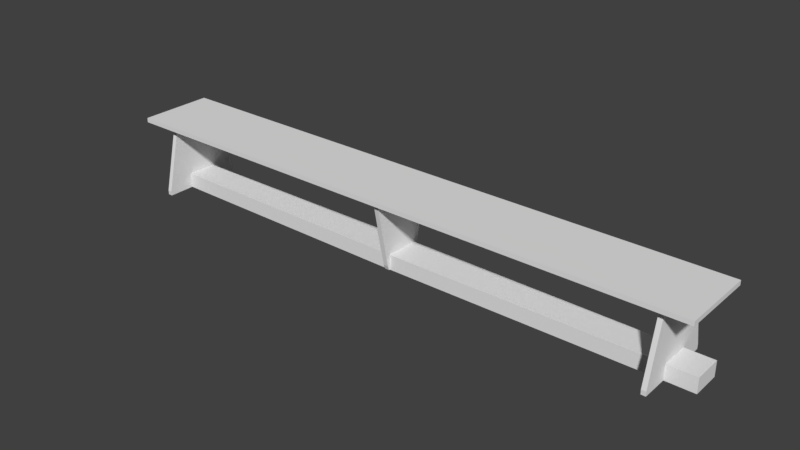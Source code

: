 # Source: Bank.blend  (saved by Blender 2.79.0; exported with 4.5.12 LTS)
import bpy
from mathutils import Matrix  # noqa: F401  (used for matrix-valued properties, if any)

bpy.ops.wm.read_factory_settings(use_empty=True)
scene = bpy.context.scene
scene.name = 'Scene'

# ---- collections
col_collection_1 = bpy.data.collections.new('Collection 1'); scene.collection.children.link(col_collection_1)

# ---- world
world_world = bpy.data.worlds.new('World'); scene.world = world_world
world_world.color = (0.05088, 0.05088, 0.05088)
world_world.use_sun_shadow = False
world_world.sun_shadow_jitter_overblur = 0.0
world_world.cycles.sampling_method = 'MANUAL'

# ---- meshes
me_cube_004 = bpy.data.meshes.new('Cube.004')
me_cube_004.from_pydata([(-1.815, -0.176, 0.22), (-1.815, -0.25, 0.25), (-1.815, 0.176, 0.22), (-1.815, 0.25, 0.25), (1.815, -0.176, 0.22), (1.815, -0.25, 0.25), (1.815, 0.176, 0.22), (1.815, 0.25, 0.25), (-0.015, 0.22, 0.22), (-0.015, 0.25, 0.25), (-0.015, -0.22, 0.22), (-0.015, -0.25, 0.25), (0.015, 0.25, 0.25), (0.015, -0.22, 0.22), (0.015, 0.22, 0.22), (0.015, -0.25, 0.25), (0.015, 0.12, -0.25), (-0.015, 0.12, -0.25), (-0.015, -0.12, -0.25), (0.015, -0.12, -0.25), (-0.015, 0.1319, -0.22), (-0.015, -0.1319, -0.22), (0.015, -0.1319, -0.22), (0.015, 0.1319, -0.22), (-1.785, 0.176, 0.22), (-1.785, -0.25, 0.25), (-1.785, 0.25, 0.25), (-1.785, -0.176, 0.22), (1.785, 0.25, 0.25), (1.785, -0.176, 0.22), (1.785, 0.176, 0.22), (1.785, -0.25, 0.25), (1.815, -0.2781, -0.25), (1.815, 0.2781, -0.25), (1.785, -0.2781, -0.25), (1.785, 0.2781, -0.25), (1.815, -0.279, -0.22), (1.815, 0.279, -0.22), (1.785, 0.279, -0.22), (1.785, -0.279, -0.22), (-1.815, 0.2781, -0.25), (-1.815, -0.2781, -0.25), (-1.785, 0.2781, -0.25), (-1.785, -0.2781, -0.25), (-1.785, 0.279, -0.22), (-1.815, 0.279, -0.22), (-1.815, -0.279, -0.22), (-1.785, -0.279, -0.22), (-1.815, 0.09807, 0.22), (-1.815, 0.09807, 0.25), (1.815, 0.09807, 0.22), (1.815, 0.09807, 0.25), (-0.015, 0.09807, 0.25), (-0.015, 0.09807, 0.22), (0.015, 0.09807, 0.25), (0.015, 0.09807, 0.22), (-0.015, 0.1097, -0.25), (0.015, 0.1097, -0.25), (0.015, 0.1097, -0.15), (-0.015, 0.1097, -0.15), (-1.785, 0.09807, 0.22), (-1.785, 0.09807, 0.25), (1.785, 0.09807, 0.25), (1.785, 0.09807, 0.22), (1.815, 0.09807, -0.25), (1.785, 0.09807, -0.25), (1.785, 0.09807, -0.15), (1.815, 0.09807, -0.15), (-1.815, 0.09807, -0.25), (-1.785, 0.09807, -0.25), (-1.785, 0.09807, -0.15), (-1.815, 0.09807, -0.15), (-1.815, -0.09753, 0.22), (1.815, -0.09753, 0.25), (-0.015, -0.09753, 0.25), (-0.015, -0.09753, 0.22), (0.015, -0.09753, 0.25), (0.015, -0.09753, 0.22), (-0.015, -0.1124, -0.25), (0.015, -0.1124, -0.25), (-0.015, -0.1124, -0.15), (-1.785, -0.09753, 0.22), (-1.785, -0.09753, 0.25), (1.785, -0.09753, 0.25), (1.785, -0.09753, 0.22), (1.785, -0.09753, -0.25), (1.785, -0.09753, -0.15), (-1.815, -0.09753, -0.25), (-1.785, -0.09753, -0.25), (-1.815, -0.09753, -0.15), (-1.815, -0.09753, 0.25), (1.815, -0.09753, 0.22), (0.015, -0.1124, -0.15), (1.815, -0.09753, -0.25), (1.815, -0.09753, -0.15), (-1.785, -0.09753, -0.15), (2.0, 0.25, 0.25), (2.0, 0.25, 0.22), (2.0, 0.09807, 0.22), (2.0, -0.09753, 0.25), (2.0, -0.25, 0.25), (2.0, -0.25, 0.22), (2.0, -0.09753, 0.22), (2.0, 0.09807, 0.25), (2.0, -0.09753, -0.25), (2.0, 0.09807, -0.25), (2.0, -0.09753, -0.15), (2.0, 0.09807, -0.15), (-2.0, -0.09753, 0.22), (-2.0, -0.25, 0.22), (-2.0, -0.25, 0.25), (-2.0, 0.09807, 0.25), (-2.0, 0.25, 0.25), (-2.0, 0.25, 0.22), (-2.0, 0.09807, 0.22), (-2.0, -0.09753, 0.25), (-2.0, 0.09807, -0.15), (-2.0, 0.09807, -0.25), (-2.0, -0.09753, -0.25), (-2.0, -0.09753, -0.15), (-1.815, -0.25, 0.22), (-1.815, -0.25, 0.25), (-1.815, 0.25, 0.25), (-1.815, 0.25, 0.22), (-1.785, 0.25, 0.22), (1.785, 0.25, 0.25), (1.815, 0.25, 0.25), (1.815, 0.25, 0.22), (1.815, -0.25, 0.25), (1.815, -0.25, 0.22), (1.785, -0.25, 0.22), (-1.785, -0.25, 0.25), (0.015, 0.25, 0.22), (-0.015, 0.25, 0.22), (-1.785, 0.25, 0.25), (-0.015, 0.25, 0.25), (-1.785, -0.25, 0.22), (-0.015, -0.25, 0.22), (0.015, -0.25, 0.25), (-0.015, -0.25, 0.25), (0.015, 0.25, 0.25), (0.015, -0.25, 0.22), (1.785, 0.25, 0.22), (1.785, -0.25, 0.25), (-2.0, -0.25, 0.25), (2.0, 0.25, 0.25), (2.0, 0.25, 0.22), (2.0, 0.09807, 0.22), (2.0, -0.09753, 0.25), (2.0, -0.25, 0.25), (2.0, -0.25, 0.22), (2.0, -0.09753, 0.22), (2.0, 0.09807, 0.25), (-2.0, -0.09753, 0.22), (-2.0, -0.25, 0.22), (-2.0, 0.09807, 0.25), (-2.0, 0.25, 0.25), (-2.0, 0.25, 0.22), (-2.0, 0.09807, 0.22), (-2.0, -0.09753, 0.25)], [], [(49, 3, 112, 111), (4, 101, 150, 129), (51, 73, 99, 103), (27, 10, 137, 136), (94, 36, 32, 93), (82, 90, 1, 25), (76, 74, 11, 15), (81, 75, 10, 27), (6, 30, 142, 127), (112, 3, 122, 156), (26, 9, 135, 134), (83, 76, 15, 31), (13, 29, 130, 141), (78, 79, 19, 18), (92, 22, 79), (20, 23, 16, 17), (22, 21, 18, 19), (13, 10, 21, 22), (8, 14, 23, 20), (77, 13, 22, 92), (53, 8, 20, 59), (2, 113, 157, 123), (45, 44, 42, 40), (74, 82, 25, 11), (14, 8, 133, 132), (73, 83, 31, 5), (12, 28, 125, 140), (77, 84, 29, 13), (97, 6, 127, 146), (85, 93, 32, 34), (66, 38, 35, 65), (36, 39, 34, 32), (38, 37, 33, 35), (30, 6, 37, 38), (4, 29, 39, 36), (63, 30, 38, 66), (91, 4, 36, 94), (87, 88, 43, 41), (71, 45, 40, 68), (95, 47, 43, 88), (47, 46, 41, 43), (27, 0, 46, 47), (81, 27, 47, 95), (48, 2, 45, 71), (2, 24, 44, 45), (72, 48, 71, 89), (24, 60, 70, 44), (44, 70, 69, 42), (87, 89, 119, 118), (40, 42, 69, 68), (6, 50, 67, 37), (84, 63, 66, 86), (25, 1, 121, 131), (35, 33, 64, 65), (14, 30, 63, 55), (7, 28, 62, 51), (9, 26, 61, 52), (75, 53, 59, 80), (14, 55, 58, 23), (23, 58, 57, 16), (17, 16, 57, 56), (7, 96, 145, 126), (28, 12, 54, 62), (24, 8, 53, 60), (12, 9, 52, 54), (26, 3, 49, 61), (37, 67, 64, 33), (29, 4, 129, 130), (2, 48, 114, 113), (1, 90, 115, 110), (21, 80, 78, 18), (10, 75, 80, 21), (39, 86, 85, 34), (29, 84, 86, 39), (46, 89, 87, 41), (0, 72, 89, 46), (60, 81, 95, 70), (31, 15, 138, 143), (68, 69, 88, 87), (50, 91, 94, 67), (65, 64, 93, 85), (55, 63, 84, 77), (51, 62, 83, 73), (52, 61, 82, 74), (55, 77, 92, 58), (110, 115, 159, 144), (56, 57, 79, 78), (62, 54, 76, 83), (60, 53, 75, 81), (54, 52, 74, 76), (61, 49, 90, 82), (93, 64, 105, 104), (91, 50, 98, 102), (7, 51, 103, 96), (50, 6, 97, 98), (4, 91, 102, 101), (73, 5, 100, 99), (107, 106, 104, 105), (64, 67, 107, 105), (67, 94, 106, 107), (94, 93, 104, 106), (85, 86, 92, 79), (79, 57, 65, 85), (65, 57, 58, 66), (92, 86, 66, 58), (30, 14, 132, 142), (114, 108, 153, 158), (101, 102, 151, 150), (72, 0, 109, 108), (90, 49, 111, 115), (10, 13, 141, 137), (103, 99, 148, 152), (48, 72, 108, 114), (119, 116, 117, 118), (71, 68, 117, 116), (89, 71, 116, 119), (68, 87, 118, 117), (78, 88, 69, 56), (69, 70, 59, 56), (95, 80, 59, 70), (78, 80, 95, 88), (142, 125, 126, 127), (136, 131, 121, 120), (141, 138, 139, 137), (124, 134, 135, 133), (130, 143, 138, 141), (133, 135, 140, 132), (123, 122, 134, 124), (137, 139, 131, 136), (129, 128, 143, 130), (132, 140, 125, 142), (128, 129, 150, 149), (147, 152, 148, 151), (127, 126, 145, 146), (146, 145, 152, 147), (151, 148, 149, 150), (158, 155, 156, 157), (153, 159, 155, 158), (154, 144, 159, 153), (122, 123, 157, 156), (120, 121, 144, 154), (5, 31, 143, 128), (98, 97, 146, 147), (108, 109, 154, 153), (15, 11, 139, 138), (100, 5, 128, 149), (109, 0, 120, 154), (99, 100, 149, 148), (111, 112, 156, 155), (8, 24, 124, 133), (24, 2, 123, 124), (102, 98, 147, 151), (11, 25, 131, 139), (1, 110, 144, 121), (28, 7, 126, 125), (96, 103, 152, 145), (113, 114, 158, 157), (3, 26, 134, 122), (115, 111, 155, 159), (9, 12, 140, 135), (0, 27, 136, 120), (59, 20, 56), (17, 56, 20), (79, 22, 19)])
me_cube_004.use_remesh_preserve_volume = False
me_cube_004.use_remesh_preserve_attributes = False
me_cube_004.use_mirror_vertex_groups = False
me_cube_004.update()

# ---- objects
ob_bank = bpy.data.objects.new('Bank', me_cube_004)

# ---- transforms, parenting, visibility, modifiers, constraints
ob_bank.location = (0.0, 0.0, 0.0)
ob_bank.lineart.crease_threshold = 0.0

# ---- collection membership
col_collection_1.objects.link(ob_bank)

# ---- scene / render settings (as saved in the file)
scene.frame_start = 0; scene.frame_end = 150; scene.frame_set(107)
scene.render.engine = 'BLENDER_EEVEE_NEXT'
scene.render.resolution_percentage = 50
scene.render.fps = 60
scene.render.dither_intensity = 0.0
scene.cycles.use_denoising = False
scene.cycles.samples = 128
scene.cycles.sampling_pattern = 'TABULATED_SOBOL'
scene.cycles.use_adaptive_sampling = False
scene.cycles.use_light_tree = False
scene.cycles.blur_glossy = 0.0
scene.cycles.sample_clamp_indirect = 0.0
scene.view_settings.view_transform = 'Standard'
bpy.context.view_layer.update()

# ---- added for rendering (the .blend has no active camera and no usable light): camera, sun
cam_auto = bpy.data.cameras.new('AutoCamera')
cam_auto.lens = 50.0
cam_auto.sensor_width = 36.0
cam_auto.clip_end = 1000.0
ob_auto_camera = bpy.data.objects.new('AutoCamera', cam_auto)
scene.collection.objects.link(ob_auto_camera)
ob_auto_camera.location = (3.76527, -4.51832, 3.01221)
ob_auto_camera.rotation_euler = (1.09748, -7.21219e-08, 0.694738)
scene.camera = ob_auto_camera
light_auto_sun = bpy.data.lights.new('AutoSun', 'SUN')
light_auto_sun.energy = 3.0
light_auto_sun.angle = 0.0523599
ob_auto_sun = bpy.data.objects.new('AutoSun', light_auto_sun)
scene.collection.objects.link(ob_auto_sun)
ob_auto_sun.rotation_euler = (0.872665, 0.174533, 0.523599)
bpy.context.view_layer.update()
